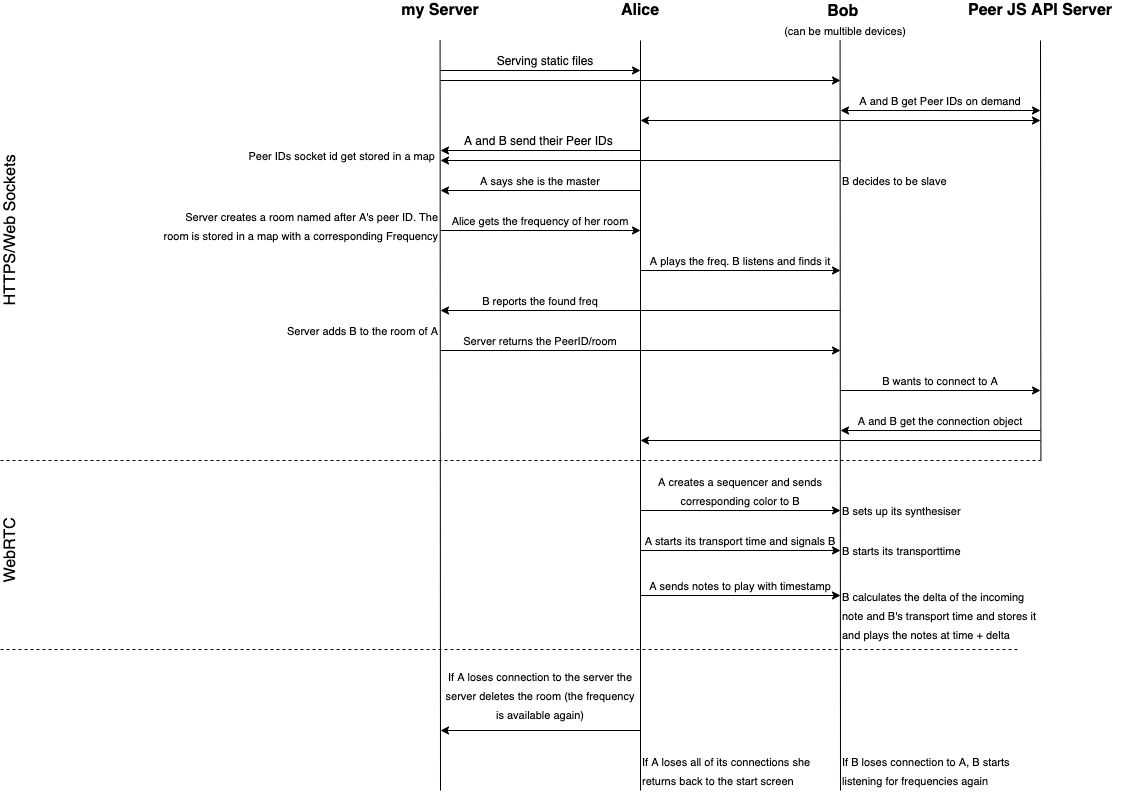

The diagram above was exported from draw.io. Its source (the exported page's mxGraphModel, read from the mxfile embedded in the PNG):
<mxGraphModel dx="3679" dy="1768" grid="1" gridSize="10" guides="1" tooltips="1" connect="1" arrows="1" fold="1" page="1" pageScale="1" pageWidth="827" pageHeight="1169" math="0" shadow="0">
  <root>
    <mxCell id="0" />
    <mxCell id="1" parent="0" />
    <mxCell id="yRr9XYWgKvON2K7RK3M3-2" value="Alice" style="text;html=1;strokeColor=none;fillColor=none;align=center;verticalAlign=middle;whiteSpace=wrap;rounded=0;fontSize=16;fontStyle=1" vertex="1" parent="1">
      <mxGeometry x="327" y="20" width="40" height="20" as="geometry" />
    </mxCell>
    <mxCell id="yRr9XYWgKvON2K7RK3M3-3" value="Bob &lt;br&gt;&lt;font style=&quot;font-size: 11px ; font-weight: normal&quot;&gt;(can be multible devices)&lt;/font&gt;" style="text;html=1;strokeColor=none;fillColor=none;align=center;verticalAlign=middle;whiteSpace=wrap;rounded=0;fontSize=16;fontStyle=1" vertex="1" parent="1">
      <mxGeometry x="467" y="30" width="170" height="20" as="geometry" />
    </mxCell>
    <mxCell id="yRr9XYWgKvON2K7RK3M3-6" value="my Server" style="text;html=1;strokeColor=none;fillColor=none;align=center;verticalAlign=middle;whiteSpace=wrap;rounded=0;fontSize=16;fontStyle=1" vertex="1" parent="1">
      <mxGeometry x="107" y="20" width="80" height="20" as="geometry" />
    </mxCell>
    <mxCell id="yRr9XYWgKvON2K7RK3M3-7" value="Peer JS API Server" style="text;html=1;strokeColor=none;fillColor=none;align=center;verticalAlign=middle;whiteSpace=wrap;rounded=0;fontSize=16;fontStyle=1" vertex="1" parent="1">
      <mxGeometry x="667" y="20" width="160" height="20" as="geometry" />
    </mxCell>
    <mxCell id="yRr9XYWgKvON2K7RK3M3-8" value="" style="endArrow=none;html=1;" edge="1" parent="1">
      <mxGeometry width="50" height="50" relative="1" as="geometry">
        <mxPoint x="147" y="810" as="sourcePoint" />
        <mxPoint x="146.57999999999998" y="60" as="targetPoint" />
      </mxGeometry>
    </mxCell>
    <mxCell id="yRr9XYWgKvON2K7RK3M3-10" value="" style="endArrow=none;html=1;" edge="1" parent="1">
      <mxGeometry width="50" height="50" relative="1" as="geometry">
        <mxPoint x="347" y="810" as="sourcePoint" />
        <mxPoint x="346.9999999999999" y="60" as="targetPoint" />
      </mxGeometry>
    </mxCell>
    <mxCell id="yRr9XYWgKvON2K7RK3M3-12" value="" style="endArrow=none;html=1;" edge="1" parent="1">
      <mxGeometry width="50" height="50" relative="1" as="geometry">
        <mxPoint x="547" y="810" as="sourcePoint" />
        <mxPoint x="546.58" y="60" as="targetPoint" />
      </mxGeometry>
    </mxCell>
    <mxCell id="yRr9XYWgKvON2K7RK3M3-13" value="" style="endArrow=none;html=1;" edge="1" parent="1">
      <mxGeometry width="50" height="50" relative="1" as="geometry">
        <mxPoint x="747.42" y="480" as="sourcePoint" />
        <mxPoint x="746.9999999999999" y="60" as="targetPoint" />
      </mxGeometry>
    </mxCell>
    <mxCell id="yRr9XYWgKvON2K7RK3M3-15" value="" style="endArrow=classic;html=1;" edge="1" parent="1">
      <mxGeometry width="50" height="50" relative="1" as="geometry">
        <mxPoint x="147" y="90" as="sourcePoint" />
        <mxPoint x="347" y="90" as="targetPoint" />
      </mxGeometry>
    </mxCell>
    <mxCell id="yRr9XYWgKvON2K7RK3M3-16" value="" style="endArrow=classic;html=1;" edge="1" parent="1">
      <mxGeometry width="50" height="50" relative="1" as="geometry">
        <mxPoint x="147" y="100" as="sourcePoint" />
        <mxPoint x="547" y="100" as="targetPoint" />
      </mxGeometry>
    </mxCell>
    <mxCell id="yRr9XYWgKvON2K7RK3M3-17" value="Serving static files" style="text;html=1;strokeColor=none;fillColor=none;align=center;verticalAlign=middle;whiteSpace=wrap;rounded=0;" vertex="1" parent="1">
      <mxGeometry x="197" y="70" width="110" height="20" as="geometry" />
    </mxCell>
    <mxCell id="yRr9XYWgKvON2K7RK3M3-18" value="" style="endArrow=classic;html=1;strokeColor=none;" edge="1" parent="1">
      <mxGeometry width="50" height="50" relative="1" as="geometry">
        <mxPoint x="747" y="130" as="sourcePoint" />
        <mxPoint x="547" y="130" as="targetPoint" />
      </mxGeometry>
    </mxCell>
    <mxCell id="yRr9XYWgKvON2K7RK3M3-21" value="" style="endArrow=classic;startArrow=classic;html=1;fontSize=16;" edge="1" parent="1">
      <mxGeometry width="50" height="50" relative="1" as="geometry">
        <mxPoint x="547" y="130" as="sourcePoint" />
        <mxPoint x="747" y="130" as="targetPoint" />
      </mxGeometry>
    </mxCell>
    <mxCell id="yRr9XYWgKvON2K7RK3M3-22" value="" style="endArrow=classic;startArrow=classic;html=1;fontSize=16;" edge="1" parent="1">
      <mxGeometry width="50" height="50" relative="1" as="geometry">
        <mxPoint x="347" y="140" as="sourcePoint" />
        <mxPoint x="747" y="140" as="targetPoint" />
      </mxGeometry>
    </mxCell>
    <mxCell id="yRr9XYWgKvON2K7RK3M3-23" value="&lt;font style=&quot;font-size: 11px&quot;&gt;A and B get Peer IDs on demand&lt;/font&gt;" style="text;html=1;strokeColor=none;fillColor=none;align=center;verticalAlign=middle;whiteSpace=wrap;rounded=0;fontSize=16;" vertex="1" parent="1">
      <mxGeometry x="537" y="110" width="220" height="20" as="geometry" />
    </mxCell>
    <mxCell id="yRr9XYWgKvON2K7RK3M3-26" value="" style="endArrow=classic;html=1;fontSize=16;" edge="1" parent="1">
      <mxGeometry width="50" height="50" relative="1" as="geometry">
        <mxPoint x="347" y="210" as="sourcePoint" />
        <mxPoint x="147" y="210" as="targetPoint" />
      </mxGeometry>
    </mxCell>
    <mxCell id="yRr9XYWgKvON2K7RK3M3-27" value="&lt;font style=&quot;font-size: 11px&quot;&gt;A says she is the master&lt;/font&gt;" style="text;html=1;strokeColor=none;fillColor=none;align=center;verticalAlign=middle;whiteSpace=wrap;rounded=0;fontSize=16;" vertex="1" parent="1">
      <mxGeometry x="147" y="190" width="200" height="20" as="geometry" />
    </mxCell>
    <mxCell id="yRr9XYWgKvON2K7RK3M3-28" value="&lt;font style=&quot;font-size: 11px&quot;&gt;Server creates a room named after A's peer ID. The room is stored in a map with a corresponding Frequency&lt;/font&gt;" style="text;html=1;strokeColor=none;fillColor=none;align=right;verticalAlign=middle;whiteSpace=wrap;rounded=0;fontSize=16;" vertex="1" parent="1">
      <mxGeometry x="-133" y="230" width="280" height="30" as="geometry" />
    </mxCell>
    <mxCell id="yRr9XYWgKvON2K7RK3M3-31" value="" style="endArrow=classic;html=1;fontSize=16;" edge="1" parent="1">
      <mxGeometry width="50" height="50" relative="1" as="geometry">
        <mxPoint x="147" y="250" as="sourcePoint" />
        <mxPoint x="347" y="250" as="targetPoint" />
      </mxGeometry>
    </mxCell>
    <mxCell id="yRr9XYWgKvON2K7RK3M3-32" value="&lt;span style=&quot;font-size: 11px&quot;&gt;Alice gets the frequency of her room&lt;/span&gt;" style="text;html=1;strokeColor=none;fillColor=none;align=center;verticalAlign=middle;whiteSpace=wrap;rounded=0;fontSize=16;" vertex="1" parent="1">
      <mxGeometry x="147" y="230" width="200" height="20" as="geometry" />
    </mxCell>
    <mxCell id="yRr9XYWgKvON2K7RK3M3-33" value="" style="endArrow=classic;html=1;fontSize=16;" edge="1" parent="1">
      <mxGeometry width="50" height="50" relative="1" as="geometry">
        <mxPoint x="347" y="290" as="sourcePoint" />
        <mxPoint x="547" y="290" as="targetPoint" />
      </mxGeometry>
    </mxCell>
    <mxCell id="yRr9XYWgKvON2K7RK3M3-34" value="&lt;font style=&quot;font-size: 11px&quot;&gt;A plays the freq. B listens and finds it&lt;/font&gt;" style="text;html=1;strokeColor=none;fillColor=none;align=center;verticalAlign=middle;whiteSpace=wrap;rounded=0;fontSize=16;" vertex="1" parent="1">
      <mxGeometry x="347" y="270" width="200" height="20" as="geometry" />
    </mxCell>
    <mxCell id="yRr9XYWgKvON2K7RK3M3-35" value="" style="endArrow=classic;html=1;fontSize=16;" edge="1" parent="1">
      <mxGeometry width="50" height="50" relative="1" as="geometry">
        <mxPoint x="547" y="330" as="sourcePoint" />
        <mxPoint x="147" y="330" as="targetPoint" />
      </mxGeometry>
    </mxCell>
    <mxCell id="yRr9XYWgKvON2K7RK3M3-36" value="" style="endArrow=classic;html=1;fontSize=16;" edge="1" parent="1">
      <mxGeometry width="50" height="50" relative="1" as="geometry">
        <mxPoint x="347" y="170" as="sourcePoint" />
        <mxPoint x="147" y="170" as="targetPoint" />
      </mxGeometry>
    </mxCell>
    <mxCell id="yRr9XYWgKvON2K7RK3M3-37" value="" style="endArrow=classic;html=1;fontSize=16;" edge="1" parent="1">
      <mxGeometry width="50" height="50" relative="1" as="geometry">
        <mxPoint x="547" y="180" as="sourcePoint" />
        <mxPoint x="147" y="180" as="targetPoint" />
      </mxGeometry>
    </mxCell>
    <mxCell id="yRr9XYWgKvON2K7RK3M3-38" value="A and B send their Peer IDs&amp;nbsp;" style="text;html=1;strokeColor=none;fillColor=none;align=center;verticalAlign=middle;whiteSpace=wrap;rounded=0;" vertex="1" parent="1">
      <mxGeometry x="157" y="150" width="180" height="20" as="geometry" />
    </mxCell>
    <mxCell id="yRr9XYWgKvON2K7RK3M3-40" value="&lt;font style=&quot;font-size: 11px&quot;&gt;Peer IDs socket id get stored in a map&amp;nbsp;&lt;/font&gt;" style="text;html=1;strokeColor=none;fillColor=none;align=right;verticalAlign=middle;whiteSpace=wrap;rounded=0;fontSize=16;" vertex="1" parent="1">
      <mxGeometry x="-133" y="160" width="280" height="30" as="geometry" />
    </mxCell>
    <mxCell id="yRr9XYWgKvON2K7RK3M3-41" value="&lt;font style=&quot;font-size: 11px&quot;&gt;B decides to be slave&lt;/font&gt;" style="text;html=1;strokeColor=none;fillColor=none;align=left;verticalAlign=middle;whiteSpace=wrap;rounded=0;fontSize=16;" vertex="1" parent="1">
      <mxGeometry x="547" y="190" width="110" height="20" as="geometry" />
    </mxCell>
    <mxCell id="yRr9XYWgKvON2K7RK3M3-43" value="&lt;span style=&quot;font-size: 11px&quot;&gt;B reports the found freq&lt;/span&gt;" style="text;html=1;strokeColor=none;fillColor=none;align=center;verticalAlign=middle;whiteSpace=wrap;rounded=0;fontSize=16;" vertex="1" parent="1">
      <mxGeometry x="147" y="310" width="200" height="20" as="geometry" />
    </mxCell>
    <mxCell id="yRr9XYWgKvON2K7RK3M3-44" value="&lt;font style=&quot;font-size: 11px&quot;&gt;Server returns the PeerID/room&lt;/font&gt;" style="text;html=1;strokeColor=none;fillColor=none;align=center;verticalAlign=middle;whiteSpace=wrap;rounded=0;fontSize=16;" vertex="1" parent="1">
      <mxGeometry x="147" y="350" width="200" height="20" as="geometry" />
    </mxCell>
    <mxCell id="yRr9XYWgKvON2K7RK3M3-45" value="" style="endArrow=classic;html=1;fontSize=16;" edge="1" parent="1">
      <mxGeometry width="50" height="50" relative="1" as="geometry">
        <mxPoint x="147" y="370" as="sourcePoint" />
        <mxPoint x="547" y="370" as="targetPoint" />
      </mxGeometry>
    </mxCell>
    <mxCell id="yRr9XYWgKvON2K7RK3M3-46" value="" style="endArrow=classic;html=1;fontSize=16;" edge="1" parent="1" source="yRr9XYWgKvON2K7RK3M3-47">
      <mxGeometry width="50" height="50" relative="1" as="geometry">
        <mxPoint x="547" y="410" as="sourcePoint" />
        <mxPoint x="747" y="410" as="targetPoint" />
      </mxGeometry>
    </mxCell>
    <mxCell id="yRr9XYWgKvON2K7RK3M3-47" value="&lt;span style=&quot;font-size: 11px&quot;&gt;B wants to connect to A&lt;/span&gt;" style="text;html=1;strokeColor=none;fillColor=none;align=center;verticalAlign=middle;whiteSpace=wrap;rounded=0;fontSize=16;" vertex="1" parent="1">
      <mxGeometry x="547" y="390" width="200" height="20" as="geometry" />
    </mxCell>
    <mxCell id="yRr9XYWgKvON2K7RK3M3-48" value="" style="endArrow=classic;html=1;fontSize=16;" edge="1" parent="1" target="yRr9XYWgKvON2K7RK3M3-47">
      <mxGeometry width="50" height="50" relative="1" as="geometry">
        <mxPoint x="547" y="410" as="sourcePoint" />
        <mxPoint x="747" y="410" as="targetPoint" />
      </mxGeometry>
    </mxCell>
    <mxCell id="yRr9XYWgKvON2K7RK3M3-49" value="" style="endArrow=classic;html=1;fontSize=16;" edge="1" parent="1">
      <mxGeometry width="50" height="50" relative="1" as="geometry">
        <mxPoint x="547" y="410" as="sourcePoint" />
        <mxPoint x="747" y="410" as="targetPoint" />
      </mxGeometry>
    </mxCell>
    <mxCell id="yRr9XYWgKvON2K7RK3M3-50" value="" style="endArrow=classic;html=1;fontSize=16;" edge="1" parent="1">
      <mxGeometry width="50" height="50" relative="1" as="geometry">
        <mxPoint x="747" y="450" as="sourcePoint" />
        <mxPoint x="547" y="450" as="targetPoint" />
      </mxGeometry>
    </mxCell>
    <mxCell id="yRr9XYWgKvON2K7RK3M3-51" value="" style="endArrow=classic;html=1;fontSize=16;" edge="1" parent="1">
      <mxGeometry width="50" height="50" relative="1" as="geometry">
        <mxPoint x="747" y="460" as="sourcePoint" />
        <mxPoint x="347" y="460" as="targetPoint" />
      </mxGeometry>
    </mxCell>
    <mxCell id="yRr9XYWgKvON2K7RK3M3-52" value="&lt;font style=&quot;font-size: 11px&quot;&gt;A and B get the connection object&lt;/font&gt;" style="text;html=1;strokeColor=none;fillColor=none;align=center;verticalAlign=middle;whiteSpace=wrap;rounded=0;fontSize=16;" vertex="1" parent="1">
      <mxGeometry x="547" y="430" width="200" height="20" as="geometry" />
    </mxCell>
    <mxCell id="yRr9XYWgKvON2K7RK3M3-54" value="" style="endArrow=classic;html=1;fontSize=16;" edge="1" parent="1">
      <mxGeometry width="50" height="50" relative="1" as="geometry">
        <mxPoint x="347" y="530" as="sourcePoint" />
        <mxPoint x="547" y="530" as="targetPoint" />
      </mxGeometry>
    </mxCell>
    <mxCell id="yRr9XYWgKvON2K7RK3M3-56" value="&lt;font style=&quot;font-size: 11px&quot;&gt;A creates a sequencer and sends corresponding color to B&lt;/font&gt;" style="text;html=1;strokeColor=none;fillColor=none;align=center;verticalAlign=middle;whiteSpace=wrap;rounded=0;fontSize=16;" vertex="1" parent="1">
      <mxGeometry x="347" y="500" width="200" height="20" as="geometry" />
    </mxCell>
    <mxCell id="yRr9XYWgKvON2K7RK3M3-57" value="" style="endArrow=classic;html=1;fontSize=16;" edge="1" parent="1">
      <mxGeometry width="50" height="50" relative="1" as="geometry">
        <mxPoint x="347" y="570" as="sourcePoint" />
        <mxPoint x="547" y="570" as="targetPoint" />
      </mxGeometry>
    </mxCell>
    <mxCell id="yRr9XYWgKvON2K7RK3M3-58" value="&lt;font style=&quot;font-size: 11px&quot;&gt;A starts its transport time and signals B&lt;/font&gt;" style="text;html=1;strokeColor=none;fillColor=none;align=center;verticalAlign=middle;whiteSpace=wrap;rounded=0;fontSize=16;" vertex="1" parent="1">
      <mxGeometry x="347" y="550" width="200" height="20" as="geometry" />
    </mxCell>
    <mxCell id="yRr9XYWgKvON2K7RK3M3-59" value="&lt;font style=&quot;font-size: 11px&quot;&gt;B sets up its synthesiser&lt;/font&gt;" style="text;html=1;strokeColor=none;fillColor=none;align=left;verticalAlign=middle;whiteSpace=wrap;rounded=0;fontSize=16;" vertex="1" parent="1">
      <mxGeometry x="547" y="520" width="130" height="20" as="geometry" />
    </mxCell>
    <mxCell id="yRr9XYWgKvON2K7RK3M3-60" value="&lt;font style=&quot;font-size: 11px&quot;&gt;B starts its transporttime&amp;nbsp;&lt;/font&gt;" style="text;html=1;strokeColor=none;fillColor=none;align=left;verticalAlign=middle;whiteSpace=wrap;rounded=0;fontSize=16;" vertex="1" parent="1">
      <mxGeometry x="547" y="560" width="150" height="20" as="geometry" />
    </mxCell>
    <mxCell id="yRr9XYWgKvON2K7RK3M3-62" value="&lt;font style=&quot;font-size: 11px&quot;&gt;A sends notes to play with timestamp&lt;/font&gt;" style="text;html=1;strokeColor=none;fillColor=none;align=center;verticalAlign=middle;whiteSpace=wrap;rounded=0;fontSize=16;" vertex="1" parent="1">
      <mxGeometry x="347" y="595" width="200" height="20" as="geometry" />
    </mxCell>
    <mxCell id="yRr9XYWgKvON2K7RK3M3-63" value="" style="endArrow=classic;html=1;fontSize=16;" edge="1" parent="1">
      <mxGeometry width="50" height="50" relative="1" as="geometry">
        <mxPoint x="347" y="615" as="sourcePoint" />
        <mxPoint x="547" y="615" as="targetPoint" />
      </mxGeometry>
    </mxCell>
    <mxCell id="yRr9XYWgKvON2K7RK3M3-64" value="&lt;font style=&quot;font-size: 11px&quot;&gt;B calculates the delta of the incoming note and B's transport time and stores it and plays the notes at time + delta&lt;/font&gt;" style="text;html=1;strokeColor=none;fillColor=none;align=left;verticalAlign=middle;whiteSpace=wrap;rounded=0;fontSize=16;" vertex="1" parent="1">
      <mxGeometry x="547" y="610" width="200" height="50" as="geometry" />
    </mxCell>
    <mxCell id="yRr9XYWgKvON2K7RK3M3-68" value="" style="endArrow=classic;html=1;fontSize=16;" edge="1" parent="1">
      <mxGeometry width="50" height="50" relative="1" as="geometry">
        <mxPoint x="347" y="750" as="sourcePoint" />
        <mxPoint x="147" y="750" as="targetPoint" />
      </mxGeometry>
    </mxCell>
    <mxCell id="yRr9XYWgKvON2K7RK3M3-69" value="&lt;font style=&quot;font-size: 11px&quot;&gt;Server adds B to the room of A&lt;/font&gt;" style="text;html=1;strokeColor=none;fillColor=none;align=right;verticalAlign=middle;whiteSpace=wrap;rounded=0;fontSize=16;" vertex="1" parent="1">
      <mxGeometry x="-53" y="340" width="200" height="20" as="geometry" />
    </mxCell>
    <mxCell id="yRr9XYWgKvON2K7RK3M3-70" value="&lt;span style=&quot;font-size: 11px&quot;&gt;If A loses connection to the server the server deletes the room (the frequency is available again)&lt;/span&gt;" style="text;html=1;strokeColor=none;fillColor=none;align=center;verticalAlign=middle;whiteSpace=wrap;rounded=0;fontSize=16;" vertex="1" parent="1">
      <mxGeometry x="147" y="690" width="200" height="50" as="geometry" />
    </mxCell>
    <mxCell id="yRr9XYWgKvON2K7RK3M3-72" value="&lt;font style=&quot;font-size: 11px&quot;&gt;If B loses connection to A, B starts listening for frequencies again&lt;/font&gt;" style="text;html=1;strokeColor=none;fillColor=none;align=left;verticalAlign=middle;whiteSpace=wrap;rounded=0;fontSize=16;" vertex="1" parent="1">
      <mxGeometry x="547" y="770" width="200" height="40" as="geometry" />
    </mxCell>
    <mxCell id="yRr9XYWgKvON2K7RK3M3-74" value="&lt;font style=&quot;font-size: 11px&quot;&gt;If A loses all of its connections she returns back to the start screen&amp;nbsp;&lt;/font&gt;" style="text;html=1;strokeColor=none;fillColor=none;align=left;verticalAlign=middle;whiteSpace=wrap;rounded=0;fontSize=16;" vertex="1" parent="1">
      <mxGeometry x="347" y="770" width="200" height="40" as="geometry" />
    </mxCell>
    <mxCell id="yRr9XYWgKvON2K7RK3M3-76" value="" style="endArrow=none;dashed=1;html=1;fontSize=16;" edge="1" parent="1">
      <mxGeometry width="50" height="50" relative="1" as="geometry">
        <mxPoint x="-293" y="480" as="sourcePoint" />
        <mxPoint x="747" y="480" as="targetPoint" />
      </mxGeometry>
    </mxCell>
    <mxCell id="yRr9XYWgKvON2K7RK3M3-77" value="" style="endArrow=none;dashed=1;html=1;fontSize=16;" edge="1" parent="1">
      <mxGeometry width="50" height="50" relative="1" as="geometry">
        <mxPoint x="-293" y="669" as="sourcePoint" />
        <mxPoint x="727" y="669" as="targetPoint" />
      </mxGeometry>
    </mxCell>
    <mxCell id="yRr9XYWgKvON2K7RK3M3-79" value="WebRTC" style="text;html=1;strokeColor=none;fillColor=none;align=center;verticalAlign=middle;whiteSpace=wrap;rounded=0;fontSize=16;rotation=270;" vertex="1" parent="1">
      <mxGeometry x="-343" y="560" width="120" height="20" as="geometry" />
    </mxCell>
    <mxCell id="yRr9XYWgKvON2K7RK3M3-80" value="HTTPS/Web Sockets" style="text;html=1;strokeColor=none;fillColor=none;align=center;verticalAlign=middle;whiteSpace=wrap;rounded=0;fontSize=16;rotation=270;" vertex="1" parent="1">
      <mxGeometry x="-373" y="240" width="180" height="20" as="geometry" />
    </mxCell>
  </root>
</mxGraphModel>